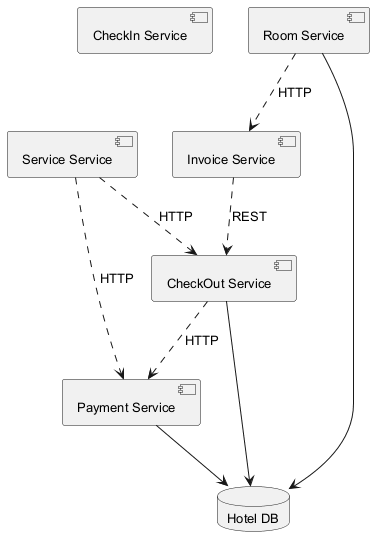

The diagram above was rendered by PlantUML. Its source (embedded in the PNG):
@startuml
skinparam backgroundColor #FFFFFF
skinparam classBackgroundColor #F3E5F5
skinparam classBorderColor #6A1B9A
skinparam defaultFontSize 13
component "CheckIn Service" as C_CheckInService
component "Service Service" as C_ServiceService
component "Invoice Service" as C_InvoiceService
component "Payment Service" as C_PaymentService
component "CheckOut Service" as C_CheckOutService
component "Room Service" as C_RoomService
database "Hotel DB" as DB_hotel
C_PaymentService --> DB_hotel
C_CheckOutService --> DB_hotel
C_RoomService --> DB_hotel
C_InvoiceService ..> C_CheckOutService : REST
C_ServiceService ..> C_PaymentService : HTTP
C_ServiceService ..> C_CheckOutService : HTTP
C_RoomService ..> C_InvoiceService : HTTP
C_CheckOutService ..> C_PaymentService : HTTP
@enduml